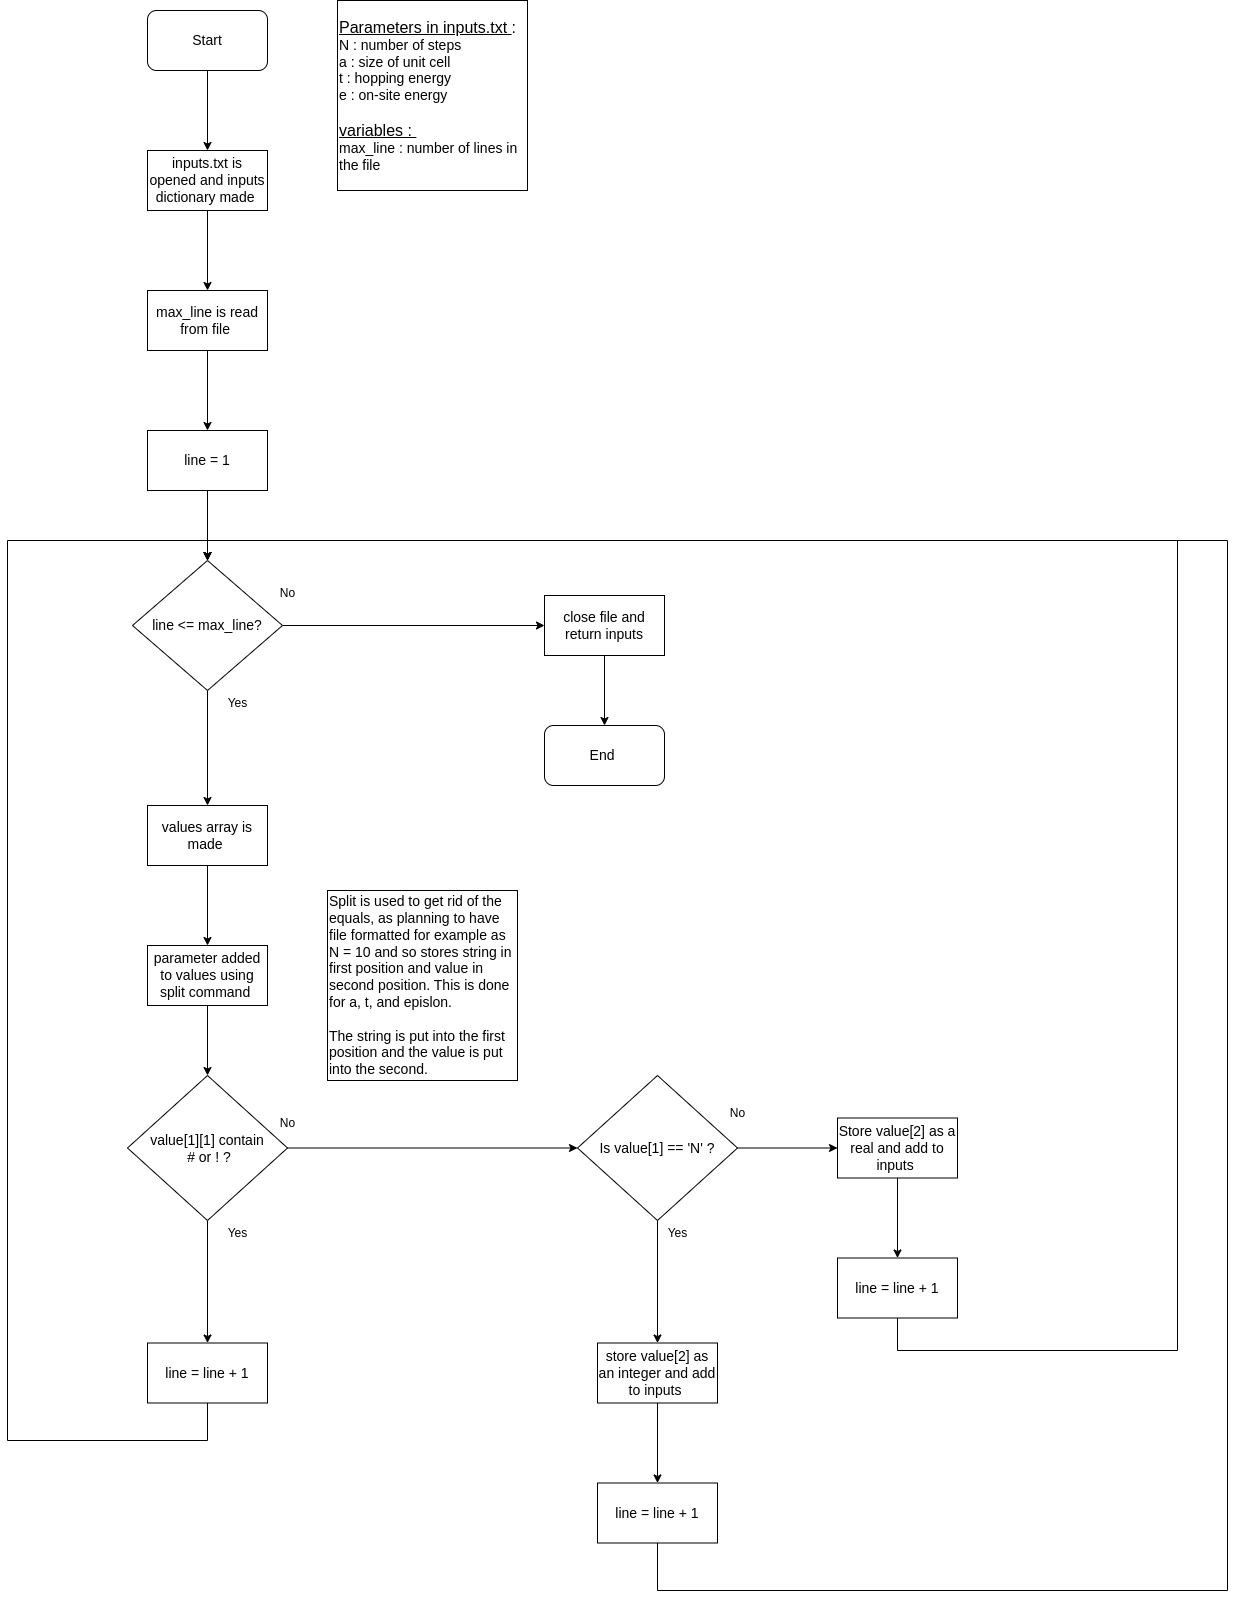

The diagram above was exported from draw.io. Its source (the exported page's mxGraphModel, read from the mxfile embedded in the PNG):
<mxGraphModel dx="930" dy="1133" grid="1" gridSize="10" guides="1" tooltips="1" connect="1" arrows="1" fold="1" page="1" pageScale="1" pageWidth="827" pageHeight="1169" math="0" shadow="0">
  <root>
    <mxCell id="0" />
    <mxCell id="1" parent="0" />
    <mxCell id="nTSq9sV_BMsbNsLV7Axq-4" value="" style="edgeStyle=orthogonalEdgeStyle;rounded=0;orthogonalLoop=1;jettySize=auto;html=1;" edge="1" parent="1" source="nTSq9sV_BMsbNsLV7Axq-2" target="nTSq9sV_BMsbNsLV7Axq-3">
      <mxGeometry relative="1" as="geometry" />
    </mxCell>
    <mxCell id="nTSq9sV_BMsbNsLV7Axq-2" value="&lt;font style=&quot;font-size: 14px;&quot;&gt;Start&lt;/font&gt;" style="rounded=1;whiteSpace=wrap;html=1;" vertex="1" parent="1">
      <mxGeometry x="310" y="80" width="120" height="60" as="geometry" />
    </mxCell>
    <mxCell id="nTSq9sV_BMsbNsLV7Axq-57" value="" style="edgeStyle=orthogonalEdgeStyle;rounded=0;orthogonalLoop=1;jettySize=auto;html=1;" edge="1" parent="1" source="nTSq9sV_BMsbNsLV7Axq-3" target="nTSq9sV_BMsbNsLV7Axq-56">
      <mxGeometry relative="1" as="geometry" />
    </mxCell>
    <mxCell id="nTSq9sV_BMsbNsLV7Axq-3" value="&lt;font style=&quot;font-size: 14px;&quot;&gt;inputs.txt is opened and inputs dictionary made&amp;nbsp;&lt;/font&gt;" style="rounded=0;whiteSpace=wrap;html=1;" vertex="1" parent="1">
      <mxGeometry x="310" y="220" width="120" height="60" as="geometry" />
    </mxCell>
    <mxCell id="nTSq9sV_BMsbNsLV7Axq-5" value="&lt;font style=&quot;font-size: 16px;&quot;&gt;&lt;u style=&quot;&quot;&gt;Parameters in inputs.txt&amp;nbsp;&lt;/u&gt;:&lt;/font&gt;&lt;font style=&quot;font-size: 14px;&quot;&gt;&amp;nbsp;&lt;/font&gt;&lt;div&gt;&lt;font style=&quot;font-size: 14px;&quot;&gt;&lt;font style=&quot;&quot;&gt;N : &lt;/font&gt;&lt;font style=&quot;&quot;&gt;number of steps&amp;nbsp;&lt;/font&gt;&lt;/font&gt;&lt;/div&gt;&lt;div&gt;&lt;font style=&quot;font-size: 14px;&quot;&gt;a : size of unit cell&lt;/font&gt;&lt;/div&gt;&lt;div&gt;&lt;font style=&quot;font-size: 14px;&quot;&gt;t : hopping energy&amp;nbsp;&lt;/font&gt;&lt;/div&gt;&lt;div&gt;&lt;font style=&quot;font-size: 14px;&quot;&gt;e : on-site energy&amp;nbsp;&lt;/font&gt;&lt;/div&gt;&lt;div&gt;&lt;font style=&quot;font-size: 14px;&quot;&gt;&lt;br&gt;&lt;/font&gt;&lt;/div&gt;&lt;div&gt;&lt;font style=&quot;font-size: 16px;&quot;&gt;&lt;u&gt;variables :&amp;nbsp;&lt;/u&gt;&lt;/font&gt;&lt;/div&gt;&lt;div&gt;&lt;font style=&quot;font-size: 14px;&quot;&gt;max_line : number of lines in the file&lt;/font&gt;&lt;/div&gt;" style="whiteSpace=wrap;html=1;aspect=fixed;align=left;" vertex="1" parent="1">
      <mxGeometry x="500" y="70" width="190" height="190" as="geometry" />
    </mxCell>
    <mxCell id="nTSq9sV_BMsbNsLV7Axq-17" value="" style="edgeStyle=orthogonalEdgeStyle;rounded=0;orthogonalLoop=1;jettySize=auto;html=1;" edge="1" parent="1" source="nTSq9sV_BMsbNsLV7Axq-14" target="nTSq9sV_BMsbNsLV7Axq-16">
      <mxGeometry relative="1" as="geometry" />
    </mxCell>
    <mxCell id="nTSq9sV_BMsbNsLV7Axq-19" value="" style="edgeStyle=orthogonalEdgeStyle;rounded=0;orthogonalLoop=1;jettySize=auto;html=1;" edge="1" parent="1" source="nTSq9sV_BMsbNsLV7Axq-14" target="nTSq9sV_BMsbNsLV7Axq-18">
      <mxGeometry relative="1" as="geometry" />
    </mxCell>
    <mxCell id="nTSq9sV_BMsbNsLV7Axq-14" value="&lt;font style=&quot;font-size: 14px;&quot;&gt;line &amp;lt;= max_line?&lt;/font&gt;" style="rhombus;whiteSpace=wrap;html=1;rounded=0;" vertex="1" parent="1">
      <mxGeometry x="295" y="630" width="150" height="130" as="geometry" />
    </mxCell>
    <mxCell id="nTSq9sV_BMsbNsLV7Axq-23" value="" style="edgeStyle=orthogonalEdgeStyle;rounded=0;orthogonalLoop=1;jettySize=auto;html=1;" edge="1" parent="1" source="nTSq9sV_BMsbNsLV7Axq-16" target="nTSq9sV_BMsbNsLV7Axq-22">
      <mxGeometry relative="1" as="geometry" />
    </mxCell>
    <mxCell id="nTSq9sV_BMsbNsLV7Axq-16" value="&lt;font style=&quot;font-size: 14px;&quot;&gt;values array is made&amp;nbsp;&lt;/font&gt;" style="whiteSpace=wrap;html=1;rounded=0;" vertex="1" parent="1">
      <mxGeometry x="310" y="875" width="120" height="60" as="geometry" />
    </mxCell>
    <mxCell id="nTSq9sV_BMsbNsLV7Axq-55" value="" style="edgeStyle=orthogonalEdgeStyle;rounded=0;orthogonalLoop=1;jettySize=auto;html=1;" edge="1" parent="1" source="nTSq9sV_BMsbNsLV7Axq-18" target="nTSq9sV_BMsbNsLV7Axq-54">
      <mxGeometry relative="1" as="geometry" />
    </mxCell>
    <mxCell id="nTSq9sV_BMsbNsLV7Axq-18" value="&lt;font style=&quot;font-size: 14px;&quot;&gt;close file and return inputs&lt;/font&gt;" style="whiteSpace=wrap;html=1;rounded=0;" vertex="1" parent="1">
      <mxGeometry x="707" y="665" width="120" height="60" as="geometry" />
    </mxCell>
    <mxCell id="nTSq9sV_BMsbNsLV7Axq-20" value="No" style="text;html=1;align=center;verticalAlign=middle;resizable=0;points=[];autosize=1;strokeColor=none;fillColor=none;" vertex="1" parent="1">
      <mxGeometry x="430" y="648" width="40" height="30" as="geometry" />
    </mxCell>
    <mxCell id="nTSq9sV_BMsbNsLV7Axq-21" value="Yes" style="text;html=1;align=center;verticalAlign=middle;resizable=0;points=[];autosize=1;strokeColor=none;fillColor=none;" vertex="1" parent="1">
      <mxGeometry x="380" y="758" width="40" height="30" as="geometry" />
    </mxCell>
    <mxCell id="nTSq9sV_BMsbNsLV7Axq-27" value="" style="edgeStyle=orthogonalEdgeStyle;rounded=0;orthogonalLoop=1;jettySize=auto;html=1;" edge="1" parent="1" source="nTSq9sV_BMsbNsLV7Axq-22" target="nTSq9sV_BMsbNsLV7Axq-26">
      <mxGeometry relative="1" as="geometry" />
    </mxCell>
    <mxCell id="nTSq9sV_BMsbNsLV7Axq-22" value="&lt;span style=&quot;font-size: 14px;&quot;&gt;parameter added to values using split command&amp;nbsp;&lt;/span&gt;" style="whiteSpace=wrap;html=1;rounded=0;" vertex="1" parent="1">
      <mxGeometry x="310" y="1015" width="120" height="60" as="geometry" />
    </mxCell>
    <mxCell id="nTSq9sV_BMsbNsLV7Axq-29" value="" style="edgeStyle=orthogonalEdgeStyle;rounded=0;orthogonalLoop=1;jettySize=auto;html=1;" edge="1" parent="1" source="nTSq9sV_BMsbNsLV7Axq-26" target="nTSq9sV_BMsbNsLV7Axq-28">
      <mxGeometry relative="1" as="geometry" />
    </mxCell>
    <mxCell id="nTSq9sV_BMsbNsLV7Axq-40" value="" style="edgeStyle=orthogonalEdgeStyle;rounded=0;orthogonalLoop=1;jettySize=auto;html=1;" edge="1" parent="1" source="nTSq9sV_BMsbNsLV7Axq-26" target="nTSq9sV_BMsbNsLV7Axq-39">
      <mxGeometry relative="1" as="geometry" />
    </mxCell>
    <mxCell id="nTSq9sV_BMsbNsLV7Axq-26" value="&lt;font style=&quot;font-size: 14px;&quot;&gt;value[1][1] contain&lt;/font&gt;&lt;div&gt;&lt;font style=&quot;font-size: 14px;&quot;&gt;&amp;nbsp;# or ! ?&lt;/font&gt;&lt;/div&gt;" style="rhombus;whiteSpace=wrap;html=1;rounded=0;" vertex="1" parent="1">
      <mxGeometry x="290" y="1145" width="160" height="145" as="geometry" />
    </mxCell>
    <mxCell id="nTSq9sV_BMsbNsLV7Axq-37" style="edgeStyle=orthogonalEdgeStyle;rounded=0;orthogonalLoop=1;jettySize=auto;html=1;entryX=0.5;entryY=0;entryDx=0;entryDy=0;" edge="1" parent="1" source="nTSq9sV_BMsbNsLV7Axq-28" target="nTSq9sV_BMsbNsLV7Axq-14">
      <mxGeometry relative="1" as="geometry">
        <Array as="points">
          <mxPoint x="370" y="1510" />
          <mxPoint x="170" y="1510" />
          <mxPoint x="170" y="610" />
          <mxPoint x="370" y="610" />
        </Array>
      </mxGeometry>
    </mxCell>
    <mxCell id="nTSq9sV_BMsbNsLV7Axq-28" value="&lt;font style=&quot;font-size: 14px;&quot;&gt;line = line + 1&lt;/font&gt;" style="whiteSpace=wrap;html=1;rounded=0;" vertex="1" parent="1">
      <mxGeometry x="310" y="1412.5" width="120" height="60" as="geometry" />
    </mxCell>
    <mxCell id="nTSq9sV_BMsbNsLV7Axq-30" value="Yes" style="text;html=1;align=center;verticalAlign=middle;resizable=0;points=[];autosize=1;strokeColor=none;fillColor=none;" vertex="1" parent="1">
      <mxGeometry x="380" y="1288" width="40" height="30" as="geometry" />
    </mxCell>
    <mxCell id="nTSq9sV_BMsbNsLV7Axq-33" value="No" style="text;html=1;align=center;verticalAlign=middle;resizable=0;points=[];autosize=1;strokeColor=none;fillColor=none;" vertex="1" parent="1">
      <mxGeometry x="430" y="1178" width="40" height="30" as="geometry" />
    </mxCell>
    <mxCell id="nTSq9sV_BMsbNsLV7Axq-43" value="" style="edgeStyle=orthogonalEdgeStyle;rounded=0;orthogonalLoop=1;jettySize=auto;html=1;" edge="1" parent="1" source="nTSq9sV_BMsbNsLV7Axq-39" target="nTSq9sV_BMsbNsLV7Axq-42">
      <mxGeometry relative="1" as="geometry" />
    </mxCell>
    <mxCell id="nTSq9sV_BMsbNsLV7Axq-46" value="" style="edgeStyle=orthogonalEdgeStyle;rounded=0;orthogonalLoop=1;jettySize=auto;html=1;" edge="1" parent="1" source="nTSq9sV_BMsbNsLV7Axq-39" target="nTSq9sV_BMsbNsLV7Axq-45">
      <mxGeometry relative="1" as="geometry" />
    </mxCell>
    <mxCell id="nTSq9sV_BMsbNsLV7Axq-39" value="&lt;span style=&quot;font-size: 14px;&quot;&gt;Is value[1] == 'N' ?&lt;/span&gt;" style="rhombus;whiteSpace=wrap;html=1;rounded=0;" vertex="1" parent="1">
      <mxGeometry x="740" y="1145" width="160" height="145" as="geometry" />
    </mxCell>
    <mxCell id="nTSq9sV_BMsbNsLV7Axq-41" value="&lt;font style=&quot;font-size: 14px;&quot;&gt;Split is used to get rid of the equals, as planning to have file formatted for example as N = 10 and so stores string in first position and value in second position. This is done for a, t, and epislon.&amp;nbsp;&lt;/font&gt;&lt;div&gt;&lt;font style=&quot;font-size: 14px;&quot;&gt;&lt;br&gt;&lt;/font&gt;&lt;/div&gt;&lt;div&gt;&lt;font style=&quot;font-size: 14px;&quot;&gt;The string is put into the first position and the value is put into the second.&lt;/font&gt;&lt;/div&gt;" style="whiteSpace=wrap;html=1;aspect=fixed;align=left;" vertex="1" parent="1">
      <mxGeometry x="490" y="960" width="190" height="190" as="geometry" />
    </mxCell>
    <mxCell id="nTSq9sV_BMsbNsLV7Axq-52" value="" style="edgeStyle=orthogonalEdgeStyle;rounded=0;orthogonalLoop=1;jettySize=auto;html=1;" edge="1" parent="1" source="nTSq9sV_BMsbNsLV7Axq-42" target="nTSq9sV_BMsbNsLV7Axq-51">
      <mxGeometry relative="1" as="geometry" />
    </mxCell>
    <mxCell id="nTSq9sV_BMsbNsLV7Axq-42" value="&lt;font style=&quot;font-size: 14px;&quot;&gt;store value[2] as an integer and add to inputs&amp;nbsp;&lt;/font&gt;" style="whiteSpace=wrap;html=1;rounded=0;" vertex="1" parent="1">
      <mxGeometry x="760" y="1412.5" width="120" height="60" as="geometry" />
    </mxCell>
    <mxCell id="nTSq9sV_BMsbNsLV7Axq-44" value="Yes" style="text;html=1;align=center;verticalAlign=middle;resizable=0;points=[];autosize=1;strokeColor=none;fillColor=none;" vertex="1" parent="1">
      <mxGeometry x="820" y="1288" width="40" height="30" as="geometry" />
    </mxCell>
    <mxCell id="nTSq9sV_BMsbNsLV7Axq-49" value="" style="edgeStyle=orthogonalEdgeStyle;rounded=0;orthogonalLoop=1;jettySize=auto;html=1;" edge="1" parent="1" source="nTSq9sV_BMsbNsLV7Axq-45" target="nTSq9sV_BMsbNsLV7Axq-48">
      <mxGeometry relative="1" as="geometry" />
    </mxCell>
    <mxCell id="nTSq9sV_BMsbNsLV7Axq-45" value="&lt;font style=&quot;font-size: 14px;&quot;&gt;Store value[2] as a real and add to inputs&amp;nbsp;&lt;/font&gt;" style="whiteSpace=wrap;html=1;rounded=0;" vertex="1" parent="1">
      <mxGeometry x="1000" y="1187.5" width="120" height="60" as="geometry" />
    </mxCell>
    <mxCell id="nTSq9sV_BMsbNsLV7Axq-47" value="No" style="text;html=1;align=center;verticalAlign=middle;resizable=0;points=[];autosize=1;strokeColor=none;fillColor=none;" vertex="1" parent="1">
      <mxGeometry x="880" y="1168" width="40" height="30" as="geometry" />
    </mxCell>
    <mxCell id="nTSq9sV_BMsbNsLV7Axq-50" style="edgeStyle=orthogonalEdgeStyle;rounded=0;orthogonalLoop=1;jettySize=auto;html=1;entryX=0.5;entryY=0;entryDx=0;entryDy=0;" edge="1" parent="1" source="nTSq9sV_BMsbNsLV7Axq-48" target="nTSq9sV_BMsbNsLV7Axq-14">
      <mxGeometry relative="1" as="geometry">
        <Array as="points">
          <mxPoint x="1060" y="1420" />
          <mxPoint x="1340" y="1420" />
          <mxPoint x="1340" y="610" />
          <mxPoint x="370" y="610" />
        </Array>
      </mxGeometry>
    </mxCell>
    <mxCell id="nTSq9sV_BMsbNsLV7Axq-48" value="&lt;font style=&quot;font-size: 14px;&quot;&gt;line = line + 1&lt;/font&gt;" style="whiteSpace=wrap;html=1;rounded=0;" vertex="1" parent="1">
      <mxGeometry x="1000" y="1327.5" width="120" height="60" as="geometry" />
    </mxCell>
    <mxCell id="nTSq9sV_BMsbNsLV7Axq-53" style="edgeStyle=orthogonalEdgeStyle;rounded=0;orthogonalLoop=1;jettySize=auto;html=1;entryX=0.5;entryY=0;entryDx=0;entryDy=0;" edge="1" parent="1" source="nTSq9sV_BMsbNsLV7Axq-51" target="nTSq9sV_BMsbNsLV7Axq-14">
      <mxGeometry relative="1" as="geometry">
        <Array as="points">
          <mxPoint x="820" y="1660" />
          <mxPoint x="1390" y="1660" />
          <mxPoint x="1390" y="610" />
          <mxPoint x="370" y="610" />
        </Array>
      </mxGeometry>
    </mxCell>
    <mxCell id="nTSq9sV_BMsbNsLV7Axq-51" value="&lt;font style=&quot;font-size: 14px;&quot;&gt;line = line + 1&lt;/font&gt;" style="whiteSpace=wrap;html=1;rounded=0;" vertex="1" parent="1">
      <mxGeometry x="760" y="1552.5" width="120" height="60" as="geometry" />
    </mxCell>
    <mxCell id="nTSq9sV_BMsbNsLV7Axq-54" value="&lt;span style=&quot;font-size: 14px;&quot;&gt;End&amp;nbsp;&lt;/span&gt;" style="rounded=1;whiteSpace=wrap;html=1;" vertex="1" parent="1">
      <mxGeometry x="707" y="795" width="120" height="60" as="geometry" />
    </mxCell>
    <mxCell id="nTSq9sV_BMsbNsLV7Axq-59" value="" style="edgeStyle=orthogonalEdgeStyle;rounded=0;orthogonalLoop=1;jettySize=auto;html=1;" edge="1" parent="1" source="nTSq9sV_BMsbNsLV7Axq-56" target="nTSq9sV_BMsbNsLV7Axq-58">
      <mxGeometry relative="1" as="geometry" />
    </mxCell>
    <mxCell id="nTSq9sV_BMsbNsLV7Axq-56" value="&lt;span style=&quot;font-size: 14px;&quot;&gt;max_line is read from file&amp;nbsp;&lt;/span&gt;" style="rounded=0;whiteSpace=wrap;html=1;" vertex="1" parent="1">
      <mxGeometry x="310" y="360" width="120" height="60" as="geometry" />
    </mxCell>
    <mxCell id="nTSq9sV_BMsbNsLV7Axq-60" value="" style="edgeStyle=orthogonalEdgeStyle;rounded=0;orthogonalLoop=1;jettySize=auto;html=1;" edge="1" parent="1" source="nTSq9sV_BMsbNsLV7Axq-58" target="nTSq9sV_BMsbNsLV7Axq-14">
      <mxGeometry relative="1" as="geometry" />
    </mxCell>
    <mxCell id="nTSq9sV_BMsbNsLV7Axq-58" value="&lt;span style=&quot;font-size: 14px;&quot;&gt;line = 1&lt;/span&gt;" style="rounded=0;whiteSpace=wrap;html=1;" vertex="1" parent="1">
      <mxGeometry x="310" y="500" width="120" height="60" as="geometry" />
    </mxCell>
  </root>
</mxGraphModel>